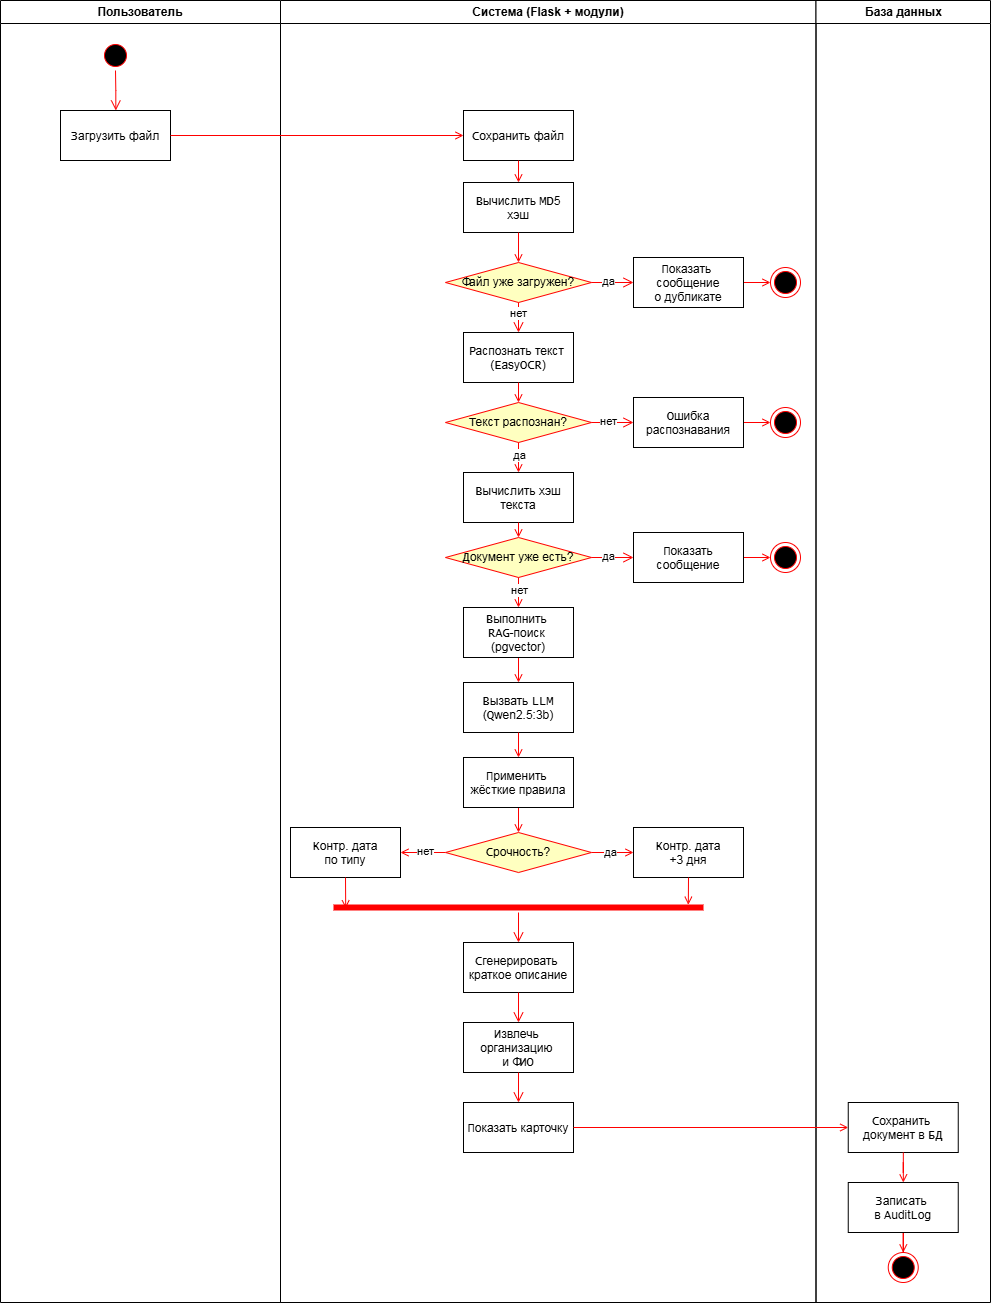

The diagram above was exported from draw.io. Its source (the exported page's mxGraphModel, read from the mxfile embedded in the PNG):
<mxGraphModel dx="614" dy="320" grid="1" gridSize="10" guides="1" tooltips="1" connect="1" arrows="1" fold="1" page="1" pageScale="1" pageWidth="1169" pageHeight="826" background="none" math="0" shadow="0">
  <root>
    <mxCell id="0" />
    <mxCell id="1" parent="0" />
    <mxCell id="2" parent="1" style="swimlane;whiteSpace=wrap" value="Пользователь" vertex="1">
      <mxGeometry height="1302" width="280" x="110" y="50" as="geometry" />
    </mxCell>
    <mxCell id="5" parent="2" style="ellipse;shape=startState;fillColor=#000000;strokeColor=#ff0000;" value="" vertex="1">
      <mxGeometry height="30" width="30" x="100" y="40" as="geometry" />
    </mxCell>
    <mxCell id="6" edge="1" parent="2" source="5" style="edgeStyle=elbowEdgeStyle;elbow=horizontal;verticalAlign=bottom;endArrow=open;endSize=8;strokeColor=#FF0000;endFill=1;rounded=0" target="7" value="">
      <mxGeometry x="100" y="40" as="geometry">
        <mxPoint x="115" y="110" as="targetPoint" />
      </mxGeometry>
    </mxCell>
    <mxCell id="7" parent="2" style="" value="Загрузить файл" vertex="1">
      <mxGeometry height="50" width="110" x="60" y="110" as="geometry" />
    </mxCell>
    <mxCell id="3" parent="1" style="swimlane;whiteSpace=wrap" value="Система (Flask + модули)" vertex="1">
      <mxGeometry height="1302" width="535.5" x="390" y="50" as="geometry" />
    </mxCell>
    <mxCell id="8" parent="3" style="" value="Сохранить файл" vertex="1">
      <mxGeometry height="50" width="110" x="183" y="110" as="geometry" />
    </mxCell>
    <mxCell id="10" parent="3" style="" value="Вычислить MD5&#10;хэш" vertex="1">
      <mxGeometry height="50" width="110" x="183" y="182" as="geometry" />
    </mxCell>
    <mxCell id="11" edge="1" parent="3" source="8" style="endArrow=open;strokeColor=#FF0000;endFill=1;rounded=0" target="10" value="">
      <mxGeometry relative="1" as="geometry" />
    </mxCell>
    <mxCell id="BkfSow9KcEItY9nWUdnt-41" parent="3" style="rhombus;whiteSpace=wrap;html=1;fontColor=#000000;fillColor=#ffffc0;strokeColor=#ff0000;" value="Файл уже загружен?" vertex="1">
      <mxGeometry height="40" width="146" x="165" y="262" as="geometry" />
    </mxCell>
    <mxCell id="BkfSow9KcEItY9nWUdnt-42" edge="1" parent="3" source="BkfSow9KcEItY9nWUdnt-41" style="edgeStyle=orthogonalEdgeStyle;html=1;align=left;verticalAlign=bottom;endArrow=open;endSize=8;strokeColor=#ff0000;rounded=0;entryX=0;entryY=0.5;entryDx=0;entryDy=0;" target="BkfSow9KcEItY9nWUdnt-46" value="">
      <mxGeometry relative="1" x="-1" as="geometry">
        <mxPoint x="377.5" y="282" as="targetPoint" />
      </mxGeometry>
    </mxCell>
    <mxCell id="BkfSow9KcEItY9nWUdnt-57" connectable="0" parent="BkfSow9KcEItY9nWUdnt-42" style="edgeLabel;html=1;align=center;verticalAlign=middle;resizable=0;points=[];" value="да" vertex="1">
      <mxGeometry relative="1" x="-0.1989" y="1" as="geometry">
        <mxPoint as="offset" />
      </mxGeometry>
    </mxCell>
    <mxCell id="BkfSow9KcEItY9nWUdnt-43" edge="1" parent="3" source="BkfSow9KcEItY9nWUdnt-41" style="edgeStyle=orthogonalEdgeStyle;html=1;align=left;verticalAlign=top;endArrow=open;endSize=8;strokeColor=#ff0000;rounded=0;entryX=0.5;entryY=0;entryDx=0;entryDy=0;" target="BkfSow9KcEItY9nWUdnt-47" value="">
      <mxGeometry relative="1" x="-1" as="geometry">
        <mxPoint x="237.5" y="362" as="targetPoint" />
      </mxGeometry>
    </mxCell>
    <mxCell id="BkfSow9KcEItY9nWUdnt-58" connectable="0" parent="BkfSow9KcEItY9nWUdnt-43" style="edgeLabel;html=1;align=center;verticalAlign=middle;resizable=0;points=[];" value="нет" vertex="1">
      <mxGeometry relative="1" x="-0.3212" as="geometry">
        <mxPoint as="offset" />
      </mxGeometry>
    </mxCell>
    <mxCell id="BkfSow9KcEItY9nWUdnt-45" edge="1" parent="3" source="10" style="endArrow=open;strokeColor=#FF0000;endFill=1;rounded=0;exitX=0.5;exitY=1;exitDx=0;exitDy=0;entryX=0.5;entryY=0;entryDx=0;entryDy=0;" target="BkfSow9KcEItY9nWUdnt-41" value="">
      <mxGeometry relative="1" as="geometry">
        <mxPoint x="248.5" y="170" as="sourcePoint" />
        <mxPoint x="248.5" y="192" as="targetPoint" />
      </mxGeometry>
    </mxCell>
    <mxCell id="BkfSow9KcEItY9nWUdnt-107" edge="1" parent="3" source="BkfSow9KcEItY9nWUdnt-46" style="edgeStyle=orthogonalEdgeStyle;rounded=0;orthogonalLoop=1;jettySize=auto;html=1;exitX=1;exitY=0.5;exitDx=0;exitDy=0;entryX=0;entryY=0.5;entryDx=0;entryDy=0;endArrow=open;endFill=0;strokeColor=light-dark(#FF0000,#FFFFFF);" target="BkfSow9KcEItY9nWUdnt-104">
      <mxGeometry relative="1" as="geometry" />
    </mxCell>
    <mxCell id="BkfSow9KcEItY9nWUdnt-46" parent="3" style="" value="Показать &#10;сообщение&#10;о дубликате" vertex="1">
      <mxGeometry height="50" width="110" x="353" y="257" as="geometry" />
    </mxCell>
    <mxCell id="BkfSow9KcEItY9nWUdnt-47" parent="3" style="" value="Распознать текст &#10;(EasyOCR)" vertex="1">
      <mxGeometry height="50" width="110" x="183" y="332" as="geometry" />
    </mxCell>
    <mxCell id="BkfSow9KcEItY9nWUdnt-48" parent="3" style="rhombus;whiteSpace=wrap;html=1;fontColor=#000000;fillColor=#ffffc0;strokeColor=#ff0000;" value="Текст распознан?" vertex="1">
      <mxGeometry height="40" width="146" x="165" y="402" as="geometry" />
    </mxCell>
    <mxCell id="BkfSow9KcEItY9nWUdnt-49" edge="1" parent="3" source="BkfSow9KcEItY9nWUdnt-47" style="endArrow=open;strokeColor=#FF0000;endFill=1;rounded=0;exitX=0.5;exitY=1;exitDx=0;exitDy=0;entryX=0.5;entryY=0;entryDx=0;entryDy=0;" target="BkfSow9KcEItY9nWUdnt-48" value="">
      <mxGeometry relative="1" as="geometry">
        <mxPoint x="248.5" y="242" as="sourcePoint" />
        <mxPoint x="248.5" y="272" as="targetPoint" />
      </mxGeometry>
    </mxCell>
    <mxCell id="BkfSow9KcEItY9nWUdnt-108" edge="1" parent="3" source="BkfSow9KcEItY9nWUdnt-51" style="edgeStyle=orthogonalEdgeStyle;rounded=0;orthogonalLoop=1;jettySize=auto;html=1;exitX=1;exitY=0.5;exitDx=0;exitDy=0;entryX=0;entryY=0.5;entryDx=0;entryDy=0;endArrow=open;endFill=0;strokeColor=light-dark(#FF0000,#FFFFFF);" target="BkfSow9KcEItY9nWUdnt-105">
      <mxGeometry relative="1" as="geometry" />
    </mxCell>
    <mxCell id="BkfSow9KcEItY9nWUdnt-51" parent="3" style="" value="Ошибка&#10;распознавания" vertex="1">
      <mxGeometry height="50" width="110" x="353" y="397" as="geometry" />
    </mxCell>
    <mxCell id="BkfSow9KcEItY9nWUdnt-54" parent="3" style="" value="Вычислить хэш&#10;текста" vertex="1">
      <mxGeometry height="50" width="110" x="183" y="472" as="geometry" />
    </mxCell>
    <mxCell id="BkfSow9KcEItY9nWUdnt-55" edge="1" parent="3" source="BkfSow9KcEItY9nWUdnt-48" style="endArrow=open;strokeColor=#FF0000;endFill=1;rounded=0;exitX=0.5;exitY=1;exitDx=0;exitDy=0;entryX=0.5;entryY=0;entryDx=0;entryDy=0;" target="BkfSow9KcEItY9nWUdnt-54" value="">
      <mxGeometry relative="1" as="geometry">
        <mxPoint x="248.5" y="422" as="sourcePoint" />
        <mxPoint x="248.5" y="452" as="targetPoint" />
      </mxGeometry>
    </mxCell>
    <mxCell id="BkfSow9KcEItY9nWUdnt-56" connectable="0" parent="BkfSow9KcEItY9nWUdnt-55" style="edgeLabel;html=1;align=center;verticalAlign=middle;resizable=0;points=[];" value="да" vertex="1">
      <mxGeometry relative="1" x="-0.1879" y="1" as="geometry">
        <mxPoint as="offset" />
      </mxGeometry>
    </mxCell>
    <mxCell id="BkfSow9KcEItY9nWUdnt-59" edge="1" parent="3" source="BkfSow9KcEItY9nWUdnt-48" style="edgeStyle=orthogonalEdgeStyle;html=1;align=left;verticalAlign=bottom;endArrow=open;endSize=8;strokeColor=#ff0000;rounded=0;entryX=0;entryY=0.5;entryDx=0;entryDy=0;exitX=1;exitY=0.5;exitDx=0;exitDy=0;" target="BkfSow9KcEItY9nWUdnt-51" value="">
      <mxGeometry relative="1" x="-1" as="geometry">
        <mxPoint x="321.5" y="292" as="sourcePoint" />
        <mxPoint x="353.5" y="292" as="targetPoint" />
      </mxGeometry>
    </mxCell>
    <mxCell id="BkfSow9KcEItY9nWUdnt-60" connectable="0" parent="BkfSow9KcEItY9nWUdnt-59" style="edgeLabel;html=1;align=center;verticalAlign=middle;resizable=0;points=[];" value="нет" vertex="1">
      <mxGeometry relative="1" x="-0.1989" y="1" as="geometry">
        <mxPoint as="offset" />
      </mxGeometry>
    </mxCell>
    <mxCell id="BkfSow9KcEItY9nWUdnt-61" parent="3" style="rhombus;whiteSpace=wrap;html=1;fontColor=#000000;fillColor=#ffffc0;strokeColor=#ff0000;" value="Документ уже есть?" vertex="1">
      <mxGeometry height="40" width="146" x="165" y="537" as="geometry" />
    </mxCell>
    <mxCell id="BkfSow9KcEItY9nWUdnt-73" edge="1" parent="3" source="BkfSow9KcEItY9nWUdnt-62" style="edgeStyle=orthogonalEdgeStyle;rounded=0;orthogonalLoop=1;jettySize=auto;html=1;strokeColor=light-dark(#FF0000,#FFFFFF);endArrow=open;endFill=0;" target="BkfSow9KcEItY9nWUdnt-72" value="">
      <mxGeometry relative="1" as="geometry" />
    </mxCell>
    <mxCell id="BkfSow9KcEItY9nWUdnt-62" parent="3" style="" value="Выполнить &#10;RAG-поиск &#10;(pgvector)" vertex="1">
      <mxGeometry height="50" width="110" x="183" y="607" as="geometry" />
    </mxCell>
    <mxCell id="BkfSow9KcEItY9nWUdnt-63" edge="1" parent="3" source="BkfSow9KcEItY9nWUdnt-61" style="endArrow=open;strokeColor=#FF0000;endFill=1;rounded=0;exitX=0.5;exitY=1;exitDx=0;exitDy=0;entryX=0.5;entryY=0;entryDx=0;entryDy=0;" target="BkfSow9KcEItY9nWUdnt-62" value="">
      <mxGeometry relative="1" as="geometry">
        <mxPoint x="248.5" y="557" as="sourcePoint" />
        <mxPoint x="248.5" y="587" as="targetPoint" />
      </mxGeometry>
    </mxCell>
    <mxCell id="BkfSow9KcEItY9nWUdnt-64" connectable="0" parent="BkfSow9KcEItY9nWUdnt-63" style="edgeLabel;html=1;align=center;verticalAlign=middle;resizable=0;points=[];" value="нет" vertex="1">
      <mxGeometry relative="1" x="-0.1879" y="1" as="geometry">
        <mxPoint as="offset" />
      </mxGeometry>
    </mxCell>
    <mxCell id="BkfSow9KcEItY9nWUdnt-65" edge="1" parent="3" source="BkfSow9KcEItY9nWUdnt-61" style="edgeStyle=orthogonalEdgeStyle;html=1;align=left;verticalAlign=bottom;endArrow=open;endSize=8;strokeColor=#ff0000;rounded=0;entryX=0;entryY=0.5;entryDx=0;entryDy=0;exitX=1;exitY=0.5;exitDx=0;exitDy=0;" target="BkfSow9KcEItY9nWUdnt-67" value="">
      <mxGeometry relative="1" x="-1" as="geometry">
        <mxPoint x="321.5" y="427" as="sourcePoint" />
        <mxPoint x="353.5" y="427" as="targetPoint" />
      </mxGeometry>
    </mxCell>
    <mxCell id="BkfSow9KcEItY9nWUdnt-66" connectable="0" parent="BkfSow9KcEItY9nWUdnt-65" style="edgeLabel;html=1;align=center;verticalAlign=middle;resizable=0;points=[];" value="да" vertex="1">
      <mxGeometry relative="1" x="-0.1989" y="1" as="geometry">
        <mxPoint as="offset" />
      </mxGeometry>
    </mxCell>
    <mxCell id="BkfSow9KcEItY9nWUdnt-109" edge="1" parent="3" source="BkfSow9KcEItY9nWUdnt-67" style="edgeStyle=orthogonalEdgeStyle;rounded=0;orthogonalLoop=1;jettySize=auto;html=1;exitX=1;exitY=0.5;exitDx=0;exitDy=0;entryX=0;entryY=0.5;entryDx=0;entryDy=0;endArrow=open;endFill=0;strokeColor=light-dark(#FF0000,#FFFFFF);" target="BkfSow9KcEItY9nWUdnt-106">
      <mxGeometry relative="1" as="geometry" />
    </mxCell>
    <mxCell id="BkfSow9KcEItY9nWUdnt-67" parent="3" style="" value="Показать&#10;сообщение" vertex="1">
      <mxGeometry height="50" width="110" x="353" y="532" as="geometry" />
    </mxCell>
    <mxCell id="BkfSow9KcEItY9nWUdnt-68" edge="1" parent="3" source="BkfSow9KcEItY9nWUdnt-54" style="endArrow=open;strokeColor=#FF0000;endFill=1;rounded=0;exitX=0.5;exitY=1;exitDx=0;exitDy=0;entryX=0.5;entryY=0;entryDx=0;entryDy=0;" target="BkfSow9KcEItY9nWUdnt-61" value="">
      <mxGeometry relative="1" as="geometry">
        <mxPoint x="248.5" y="392" as="sourcePoint" />
        <mxPoint x="248.5" y="412" as="targetPoint" />
      </mxGeometry>
    </mxCell>
    <mxCell id="BkfSow9KcEItY9nWUdnt-72" parent="3" style="" value="Вызвать LLM&#10;(Qwen2.5:3b)" vertex="1">
      <mxGeometry height="50" width="110" x="183" y="682" as="geometry" />
    </mxCell>
    <mxCell id="BkfSow9KcEItY9nWUdnt-88" edge="1" parent="3" source="BkfSow9KcEItY9nWUdnt-74" style="edgeStyle=orthogonalEdgeStyle;rounded=0;orthogonalLoop=1;jettySize=auto;html=1;entryX=0.5;entryY=0;entryDx=0;entryDy=0;endArrow=open;endFill=0;strokeColor=light-dark(#FF0000,#FFFFFF);" target="BkfSow9KcEItY9nWUdnt-79" value="">
      <mxGeometry relative="1" as="geometry" />
    </mxCell>
    <mxCell id="BkfSow9KcEItY9nWUdnt-74" parent="3" style="" value="Применить &#10;жёсткие правила" vertex="1">
      <mxGeometry height="50" width="110" x="183" y="757" as="geometry" />
    </mxCell>
    <mxCell id="BkfSow9KcEItY9nWUdnt-75" edge="1" parent="3" source="BkfSow9KcEItY9nWUdnt-72" style="edgeStyle=orthogonalEdgeStyle;rounded=0;orthogonalLoop=1;jettySize=auto;html=1;strokeColor=light-dark(#FF0000,#FFFFFF);endArrow=open;endFill=0;exitX=0.5;exitY=1;exitDx=0;exitDy=0;" target="BkfSow9KcEItY9nWUdnt-74" value="">
      <mxGeometry relative="1" as="geometry">
        <mxPoint x="238.5" y="732" as="sourcePoint" />
      </mxGeometry>
    </mxCell>
    <mxCell id="BkfSow9KcEItY9nWUdnt-82" edge="1" parent="3" source="BkfSow9KcEItY9nWUdnt-79" style="edgeStyle=orthogonalEdgeStyle;rounded=0;orthogonalLoop=1;jettySize=auto;html=1;endArrow=open;endFill=0;strokeColor=light-dark(#FF0000,#FFFFFF);" target="BkfSow9KcEItY9nWUdnt-81" value="">
      <mxGeometry relative="1" as="geometry" />
    </mxCell>
    <mxCell id="BkfSow9KcEItY9nWUdnt-112" connectable="0" parent="BkfSow9KcEItY9nWUdnt-82" style="edgeLabel;html=1;align=center;verticalAlign=middle;resizable=0;points=[];" value="нет" vertex="1">
      <mxGeometry relative="1" x="-0.0926" y="-1" as="geometry">
        <mxPoint as="offset" />
      </mxGeometry>
    </mxCell>
    <mxCell id="BkfSow9KcEItY9nWUdnt-83" edge="1" parent="3" source="BkfSow9KcEItY9nWUdnt-79" style="edgeStyle=orthogonalEdgeStyle;rounded=0;orthogonalLoop=1;jettySize=auto;html=1;endArrow=open;endFill=0;strokeColor=light-dark(#FF0000,#FFFFFF);" target="BkfSow9KcEItY9nWUdnt-80" value="">
      <mxGeometry relative="1" as="geometry" />
    </mxCell>
    <mxCell id="BkfSow9KcEItY9nWUdnt-111" connectable="0" parent="BkfSow9KcEItY9nWUdnt-83" style="edgeLabel;html=1;align=center;verticalAlign=middle;resizable=0;points=[];" value="да" vertex="1">
      <mxGeometry relative="1" x="-0.1268" as="geometry">
        <mxPoint as="offset" />
      </mxGeometry>
    </mxCell>
    <mxCell id="BkfSow9KcEItY9nWUdnt-79" parent="3" style="rhombus;whiteSpace=wrap;html=1;fontColor=#000000;fillColor=#ffffc0;strokeColor=#ff0000;" value="Срочность?" vertex="1">
      <mxGeometry height="40" width="146" x="165" y="832" as="geometry" />
    </mxCell>
    <mxCell id="BkfSow9KcEItY9nWUdnt-80" parent="3" style="" value="Контр. дата&#10;+3 дня" vertex="1">
      <mxGeometry height="50" width="110" x="353" y="827" as="geometry" />
    </mxCell>
    <mxCell id="BkfSow9KcEItY9nWUdnt-81" parent="3" style="" value="Контр. дата&#10;по типу" vertex="1">
      <mxGeometry height="50" width="110" x="10" y="827" as="geometry" />
    </mxCell>
    <mxCell id="BkfSow9KcEItY9nWUdnt-84" parent="3" style="shape=line;html=1;strokeWidth=6;strokeColor=#ff0000;" value="" vertex="1">
      <mxGeometry height="10" width="370" x="53" y="902" as="geometry" />
    </mxCell>
    <mxCell id="BkfSow9KcEItY9nWUdnt-89" edge="1" parent="3" source="BkfSow9KcEItY9nWUdnt-81" style="rounded=0;orthogonalLoop=1;jettySize=auto;html=1;endArrow=open;endFill=0;strokeColor=light-dark(#FF0000,#FFFFFF);exitX=0.5;exitY=1;exitDx=0;exitDy=0;entryX=0.033;entryY=0.582;entryDx=0;entryDy=0;entryPerimeter=0;" target="BkfSow9KcEItY9nWUdnt-84" value="">
      <mxGeometry relative="1" as="geometry">
        <mxPoint x="248.5" y="817" as="sourcePoint" />
        <mxPoint x="248.5" y="842" as="targetPoint" />
      </mxGeometry>
    </mxCell>
    <mxCell id="BkfSow9KcEItY9nWUdnt-90" edge="1" parent="3" source="BkfSow9KcEItY9nWUdnt-80" style="rounded=0;orthogonalLoop=1;jettySize=auto;html=1;endArrow=open;endFill=0;strokeColor=light-dark(#FF0000,#FFFFFF);exitX=0.5;exitY=1;exitDx=0;exitDy=0;entryX=0.959;entryY=0.224;entryDx=0;entryDy=0;entryPerimeter=0;" target="BkfSow9KcEItY9nWUdnt-84" value="">
      <mxGeometry relative="1" as="geometry">
        <mxPoint x="75.5" y="887" as="sourcePoint" />
        <mxPoint x="408" y="902" as="targetPoint" />
      </mxGeometry>
    </mxCell>
    <mxCell id="BkfSow9KcEItY9nWUdnt-91" parent="3" style="" value="Сгенерировать &#10;краткое описание" vertex="1">
      <mxGeometry height="50" width="110" x="183" y="942" as="geometry" />
    </mxCell>
    <mxCell id="BkfSow9KcEItY9nWUdnt-85" edge="1" parent="3" source="BkfSow9KcEItY9nWUdnt-84" style="edgeStyle=orthogonalEdgeStyle;html=1;verticalAlign=bottom;endArrow=open;endSize=8;strokeColor=#ff0000;rounded=0;entryX=0.5;entryY=0;entryDx=0;entryDy=0;" target="BkfSow9KcEItY9nWUdnt-91" value="">
      <mxGeometry relative="1" as="geometry">
        <mxPoint x="238" y="942" as="targetPoint" />
      </mxGeometry>
    </mxCell>
    <mxCell id="BkfSow9KcEItY9nWUdnt-92" edge="1" parent="3" source="BkfSow9KcEItY9nWUdnt-91" style="edgeStyle=orthogonalEdgeStyle;html=1;verticalAlign=bottom;endArrow=open;endSize=8;strokeColor=#ff0000;rounded=0;exitX=0.5;exitY=1;exitDx=0;exitDy=0;entryX=0.5;entryY=0;entryDx=0;entryDy=0;" target="BkfSow9KcEItY9nWUdnt-93" value="">
      <mxGeometry relative="1" as="geometry">
        <mxPoint x="248.5" y="922" as="sourcePoint" />
        <mxPoint x="235" y="1022" as="targetPoint" />
      </mxGeometry>
    </mxCell>
    <mxCell id="BkfSow9KcEItY9nWUdnt-93" parent="3" style="" value="Извлечь &#10;организацию &#10;и ФИО" vertex="1">
      <mxGeometry height="50" width="110" x="183" y="1022" as="geometry" />
    </mxCell>
    <mxCell id="BkfSow9KcEItY9nWUdnt-94" edge="1" parent="3" source="BkfSow9KcEItY9nWUdnt-93" style="edgeStyle=orthogonalEdgeStyle;html=1;verticalAlign=bottom;endArrow=open;endSize=8;strokeColor=#ff0000;rounded=0;entryX=0.5;entryY=0;entryDx=0;entryDy=0;exitX=0.5;exitY=1;exitDx=0;exitDy=0;" target="BkfSow9KcEItY9nWUdnt-95" value="">
      <mxGeometry relative="1" as="geometry">
        <mxPoint x="235" y="1082" as="sourcePoint" />
        <mxPoint x="235" y="1102" as="targetPoint" />
      </mxGeometry>
    </mxCell>
    <mxCell id="BkfSow9KcEItY9nWUdnt-95" parent="3" style="" value="Показать карточку" vertex="1">
      <mxGeometry height="50" width="110" x="183" y="1102" as="geometry" />
    </mxCell>
    <mxCell id="BkfSow9KcEItY9nWUdnt-104" parent="3" style="ellipse;html=1;shape=endState;fillColor=#000000;strokeColor=#ff0000;" value="" vertex="1">
      <mxGeometry height="30" width="30" x="490" y="267" as="geometry" />
    </mxCell>
    <mxCell id="BkfSow9KcEItY9nWUdnt-105" parent="3" style="ellipse;html=1;shape=endState;fillColor=#000000;strokeColor=#ff0000;" value="" vertex="1">
      <mxGeometry height="30" width="30" x="490" y="407" as="geometry" />
    </mxCell>
    <mxCell id="BkfSow9KcEItY9nWUdnt-106" parent="3" style="ellipse;html=1;shape=endState;fillColor=#000000;strokeColor=#ff0000;" value="" vertex="1">
      <mxGeometry height="30" width="30" x="490" y="542" as="geometry" />
    </mxCell>
    <mxCell id="4" parent="1" style="swimlane;whiteSpace=wrap" value="База данных" vertex="1">
      <mxGeometry height="1302" width="174.5" x="925.5" y="50" as="geometry" />
    </mxCell>
    <mxCell id="BkfSow9KcEItY9nWUdnt-96" parent="4" style="" value="Сохранить &#10;документ в БД" vertex="1">
      <mxGeometry height="50" width="110" x="32.25" y="1102" as="geometry" />
    </mxCell>
    <mxCell id="9" edge="1" parent="1" source="7" style="endArrow=open;strokeColor=#FF0000;endFill=1;rounded=0" target="8" value="">
      <mxGeometry relative="1" as="geometry" />
    </mxCell>
    <mxCell id="BkfSow9KcEItY9nWUdnt-101" edge="1" parent="1" source="BkfSow9KcEItY9nWUdnt-97" style="edgeStyle=orthogonalEdgeStyle;rounded=0;orthogonalLoop=1;jettySize=auto;html=1;endArrow=open;endFill=0;strokeColor=light-dark(#FF0000,#FFFFFF);" target="BkfSow9KcEItY9nWUdnt-100" value="">
      <mxGeometry relative="1" as="geometry" />
    </mxCell>
    <mxCell id="BkfSow9KcEItY9nWUdnt-97" parent="1" style="" value="Записать &#10;в AuditLog" vertex="1">
      <mxGeometry height="50" width="110" x="957.75" y="1232" as="geometry" />
    </mxCell>
    <mxCell id="BkfSow9KcEItY9nWUdnt-98" edge="1" parent="1" source="BkfSow9KcEItY9nWUdnt-95" style="edgeStyle=orthogonalEdgeStyle;rounded=0;orthogonalLoop=1;jettySize=auto;html=1;exitX=1;exitY=0.5;exitDx=0;exitDy=0;entryX=0;entryY=0.5;entryDx=0;entryDy=0;endArrow=open;endFill=0;strokeColor=light-dark(#FF0000,#FFFFFF);" target="BkfSow9KcEItY9nWUdnt-96">
      <mxGeometry relative="1" as="geometry" />
    </mxCell>
    <mxCell id="BkfSow9KcEItY9nWUdnt-99" edge="1" parent="1" source="BkfSow9KcEItY9nWUdnt-96" style="edgeStyle=orthogonalEdgeStyle;rounded=0;orthogonalLoop=1;jettySize=auto;html=1;endArrow=open;endFill=0;strokeColor=light-dark(#FF0000,#FFFFFF);" target="BkfSow9KcEItY9nWUdnt-97" value="">
      <mxGeometry relative="1" as="geometry" />
    </mxCell>
    <mxCell id="BkfSow9KcEItY9nWUdnt-100" parent="1" style="ellipse;html=1;shape=endState;fillColor=#000000;strokeColor=#ff0000;" value="" vertex="1">
      <mxGeometry height="30" width="30" x="997.75" y="1302" as="geometry" />
    </mxCell>
  </root>
</mxGraphModel>